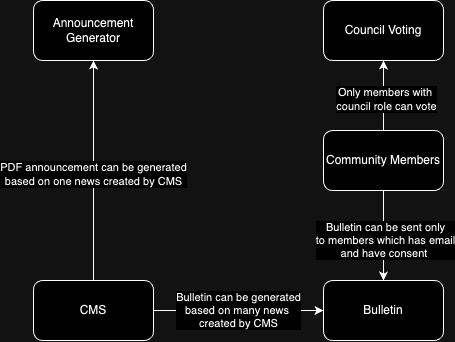

The diagram above was exported from draw.io. Its source (the exported page's mxGraphModel, read from the mxfile embedded in the PNG):
<mxGraphModel dx="1207" dy="665" grid="1" gridSize="10" guides="1" tooltips="1" connect="1" arrows="1" fold="1" page="1" pageScale="1" pageWidth="827" pageHeight="1169" math="0" shadow="0">
  <root>
    <mxCell id="WIyWlLk6GJQsqaUBKTNV-0" />
    <mxCell id="WIyWlLk6GJQsqaUBKTNV-1" parent="WIyWlLk6GJQsqaUBKTNV-0" />
    <mxCell id="HnpMmuLs4L-R6NWZxOnk-1" value="Announcement Generator" style="rounded=1;whiteSpace=wrap;html=1;" vertex="1" parent="WIyWlLk6GJQsqaUBKTNV-1">
      <mxGeometry x="80" y="70" width="120" height="60" as="geometry" />
    </mxCell>
    <mxCell id="HnpMmuLs4L-R6NWZxOnk-2" value="Bulletin" style="rounded=1;whiteSpace=wrap;html=1;" vertex="1" parent="WIyWlLk6GJQsqaUBKTNV-1">
      <mxGeometry x="370" y="350" width="120" height="60" as="geometry" />
    </mxCell>
    <mxCell id="HnpMmuLs4L-R6NWZxOnk-3" value="Council Voting" style="rounded=1;whiteSpace=wrap;html=1;" vertex="1" parent="WIyWlLk6GJQsqaUBKTNV-1">
      <mxGeometry x="370" y="70" width="120" height="60" as="geometry" />
    </mxCell>
    <mxCell id="HnpMmuLs4L-R6NWZxOnk-9" style="edgeStyle=orthogonalEdgeStyle;rounded=0;orthogonalLoop=1;jettySize=auto;html=1;exitX=0.5;exitY=0;exitDx=0;exitDy=0;entryX=0.5;entryY=1;entryDx=0;entryDy=0;" edge="1" parent="WIyWlLk6GJQsqaUBKTNV-1" source="HnpMmuLs4L-R6NWZxOnk-4" target="HnpMmuLs4L-R6NWZxOnk-3">
      <mxGeometry relative="1" as="geometry" />
    </mxCell>
    <mxCell id="HnpMmuLs4L-R6NWZxOnk-10" value="Only members with&amp;nbsp;&lt;div&gt;council role can vote&lt;/div&gt;" style="edgeLabel;html=1;align=center;verticalAlign=middle;resizable=0;points=[];" vertex="1" connectable="0" parent="HnpMmuLs4L-R6NWZxOnk-9">
      <mxGeometry x="-0.096" y="-2" relative="1" as="geometry">
        <mxPoint as="offset" />
      </mxGeometry>
    </mxCell>
    <mxCell id="HnpMmuLs4L-R6NWZxOnk-11" style="edgeStyle=orthogonalEdgeStyle;rounded=0;orthogonalLoop=1;jettySize=auto;html=1;exitX=0.5;exitY=1;exitDx=0;exitDy=0;entryX=0.5;entryY=0;entryDx=0;entryDy=0;" edge="1" parent="WIyWlLk6GJQsqaUBKTNV-1" source="HnpMmuLs4L-R6NWZxOnk-4" target="HnpMmuLs4L-R6NWZxOnk-2">
      <mxGeometry relative="1" as="geometry" />
    </mxCell>
    <mxCell id="HnpMmuLs4L-R6NWZxOnk-12" value="Bulletin can be sent only&lt;div&gt;to members which has email&lt;/div&gt;&lt;div&gt;and have consent&amp;nbsp;&lt;/div&gt;" style="edgeLabel;html=1;align=center;verticalAlign=middle;resizable=0;points=[];" vertex="1" connectable="0" parent="HnpMmuLs4L-R6NWZxOnk-11">
      <mxGeometry x="0.1008" y="1" relative="1" as="geometry">
        <mxPoint as="offset" />
      </mxGeometry>
    </mxCell>
    <mxCell id="HnpMmuLs4L-R6NWZxOnk-4" value="Community Members" style="rounded=1;whiteSpace=wrap;html=1;" vertex="1" parent="WIyWlLk6GJQsqaUBKTNV-1">
      <mxGeometry x="370" y="200" width="120" height="60" as="geometry" />
    </mxCell>
    <mxCell id="HnpMmuLs4L-R6NWZxOnk-6" style="edgeStyle=orthogonalEdgeStyle;rounded=0;orthogonalLoop=1;jettySize=auto;html=1;exitX=0.5;exitY=0;exitDx=0;exitDy=0;entryX=0.5;entryY=1;entryDx=0;entryDy=0;" edge="1" parent="WIyWlLk6GJQsqaUBKTNV-1" source="HnpMmuLs4L-R6NWZxOnk-5" target="HnpMmuLs4L-R6NWZxOnk-1">
      <mxGeometry relative="1" as="geometry" />
    </mxCell>
    <mxCell id="HnpMmuLs4L-R6NWZxOnk-7" value="PDF announcement can be generated&lt;div&gt;based on one news created by CMS&lt;/div&gt;" style="edgeLabel;html=1;align=center;verticalAlign=middle;resizable=0;points=[];" vertex="1" connectable="0" parent="HnpMmuLs4L-R6NWZxOnk-6">
      <mxGeometry x="-0.0229" y="1" relative="1" as="geometry">
        <mxPoint as="offset" />
      </mxGeometry>
    </mxCell>
    <mxCell id="HnpMmuLs4L-R6NWZxOnk-8" value="Bulletin can be generated&lt;div&gt;based on many news&amp;nbsp;&lt;/div&gt;&lt;div&gt;created by CMS&lt;/div&gt;" style="edgeStyle=orthogonalEdgeStyle;rounded=0;orthogonalLoop=1;jettySize=auto;html=1;exitX=1;exitY=0.5;exitDx=0;exitDy=0;entryX=0;entryY=0.5;entryDx=0;entryDy=0;" edge="1" parent="WIyWlLk6GJQsqaUBKTNV-1" source="HnpMmuLs4L-R6NWZxOnk-5" target="HnpMmuLs4L-R6NWZxOnk-2">
      <mxGeometry relative="1" as="geometry" />
    </mxCell>
    <mxCell id="HnpMmuLs4L-R6NWZxOnk-5" value="CMS" style="rounded=1;whiteSpace=wrap;html=1;" vertex="1" parent="WIyWlLk6GJQsqaUBKTNV-1">
      <mxGeometry x="80" y="350" width="120" height="60" as="geometry" />
    </mxCell>
  </root>
</mxGraphModel>